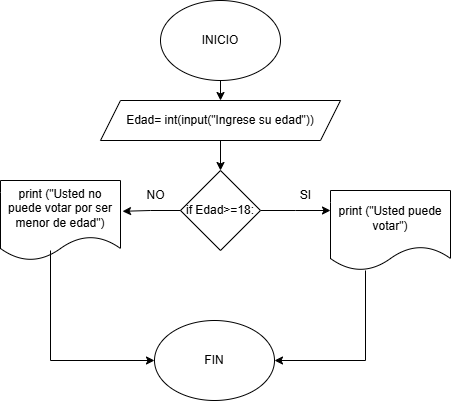

The diagram above was exported from draw.io. Its source (the exported page's mxGraphModel, read from the mxfile embedded in the PNG):
<mxGraphModel dx="1034" dy="570" grid="1" gridSize="10" guides="1" tooltips="1" connect="1" arrows="1" fold="1" page="1" pageScale="1" pageWidth="827" pageHeight="1169" math="0" shadow="0">
  <root>
    <mxCell id="0" />
    <mxCell id="1" parent="0" />
    <mxCell id="aYJzyn3Oz1XMCnpX3aH5-14" style="edgeStyle=orthogonalEdgeStyle;rounded=0;orthogonalLoop=1;jettySize=auto;html=1;exitX=0.5;exitY=1;exitDx=0;exitDy=0;entryX=0.5;entryY=0;entryDx=0;entryDy=0;" edge="1" parent="1" source="aYJzyn3Oz1XMCnpX3aH5-1" target="aYJzyn3Oz1XMCnpX3aH5-4">
      <mxGeometry relative="1" as="geometry" />
    </mxCell>
    <mxCell id="aYJzyn3Oz1XMCnpX3aH5-1" value="INICIO" style="ellipse;whiteSpace=wrap;html=1;" vertex="1" parent="1">
      <mxGeometry x="360" y="40" width="120" height="80" as="geometry" />
    </mxCell>
    <mxCell id="aYJzyn3Oz1XMCnpX3aH5-2" value="FIN" style="ellipse;whiteSpace=wrap;html=1;" vertex="1" parent="1">
      <mxGeometry x="354" y="360" width="120" height="80" as="geometry" />
    </mxCell>
    <mxCell id="aYJzyn3Oz1XMCnpX3aH5-13" style="edgeStyle=orthogonalEdgeStyle;rounded=0;orthogonalLoop=1;jettySize=auto;html=1;exitX=0.5;exitY=1;exitDx=0;exitDy=0;entryX=0.5;entryY=0;entryDx=0;entryDy=0;" edge="1" parent="1" source="aYJzyn3Oz1XMCnpX3aH5-4" target="aYJzyn3Oz1XMCnpX3aH5-5">
      <mxGeometry relative="1" as="geometry" />
    </mxCell>
    <mxCell id="aYJzyn3Oz1XMCnpX3aH5-4" value="Edad= int(input(&quot;Ingrese su edad&quot;))" style="shape=parallelogram;perimeter=parallelogramPerimeter;whiteSpace=wrap;html=1;fixedSize=1;" vertex="1" parent="1">
      <mxGeometry x="300" y="140" width="240" height="40" as="geometry" />
    </mxCell>
    <mxCell id="aYJzyn3Oz1XMCnpX3aH5-6" style="edgeStyle=orthogonalEdgeStyle;rounded=0;orthogonalLoop=1;jettySize=auto;html=1;exitX=1;exitY=0.5;exitDx=0;exitDy=0;" edge="1" parent="1" source="aYJzyn3Oz1XMCnpX3aH5-5">
      <mxGeometry relative="1" as="geometry">
        <mxPoint x="530" y="250" as="targetPoint" />
      </mxGeometry>
    </mxCell>
    <mxCell id="aYJzyn3Oz1XMCnpX3aH5-5" value="if Edad&gt;=18:" style="rhombus;whiteSpace=wrap;html=1;" vertex="1" parent="1">
      <mxGeometry x="380" y="210" width="80" height="80" as="geometry" />
    </mxCell>
    <mxCell id="aYJzyn3Oz1XMCnpX3aH5-8" value="print (&quot;Usted no puede votar por ser menor de edad&quot;)" style="shape=document;whiteSpace=wrap;html=1;boundedLbl=1;" vertex="1" parent="1">
      <mxGeometry x="200" y="220" width="120" height="80" as="geometry" />
    </mxCell>
    <mxCell id="aYJzyn3Oz1XMCnpX3aH5-9" value="print (&quot;Usted puede votar&quot;)" style="shape=document;whiteSpace=wrap;html=1;boundedLbl=1;" vertex="1" parent="1">
      <mxGeometry x="530" y="230" width="120" height="80" as="geometry" />
    </mxCell>
    <mxCell id="aYJzyn3Oz1XMCnpX3aH5-10" value="" style="endArrow=classic;html=1;rounded=0;entryX=0;entryY=0.5;entryDx=0;entryDy=0;" edge="1" parent="1" target="aYJzyn3Oz1XMCnpX3aH5-2">
      <mxGeometry width="50" height="50" relative="1" as="geometry">
        <mxPoint x="250" y="290" as="sourcePoint" />
        <mxPoint x="250" y="400" as="targetPoint" />
        <Array as="points">
          <mxPoint x="250" y="400" />
        </Array>
      </mxGeometry>
    </mxCell>
    <mxCell id="aYJzyn3Oz1XMCnpX3aH5-12" style="edgeStyle=orthogonalEdgeStyle;rounded=0;orthogonalLoop=1;jettySize=auto;html=1;exitX=0;exitY=0.5;exitDx=0;exitDy=0;entryX=1.017;entryY=0.385;entryDx=0;entryDy=0;entryPerimeter=0;" edge="1" parent="1" source="aYJzyn3Oz1XMCnpX3aH5-5" target="aYJzyn3Oz1XMCnpX3aH5-8">
      <mxGeometry relative="1" as="geometry" />
    </mxCell>
    <mxCell id="aYJzyn3Oz1XMCnpX3aH5-17" value="" style="endArrow=classic;html=1;rounded=0;entryX=1;entryY=0.5;entryDx=0;entryDy=0;" edge="1" parent="1" target="aYJzyn3Oz1XMCnpX3aH5-2">
      <mxGeometry width="50" height="50" relative="1" as="geometry">
        <mxPoint x="565" y="310" as="sourcePoint" />
        <mxPoint x="615" y="260" as="targetPoint" />
        <Array as="points">
          <mxPoint x="565" y="400" />
        </Array>
      </mxGeometry>
    </mxCell>
    <mxCell id="aYJzyn3Oz1XMCnpX3aH5-18" value="SI" style="text;html=1;align=center;verticalAlign=middle;resizable=0;points=[];autosize=1;strokeColor=none;fillColor=none;" vertex="1" parent="1">
      <mxGeometry x="490" y="220" width="30" height="30" as="geometry" />
    </mxCell>
    <mxCell id="aYJzyn3Oz1XMCnpX3aH5-19" value="NO" style="text;html=1;align=center;verticalAlign=middle;resizable=0;points=[];autosize=1;strokeColor=none;fillColor=none;" vertex="1" parent="1">
      <mxGeometry x="335" y="220" width="40" height="30" as="geometry" />
    </mxCell>
  </root>
</mxGraphModel>